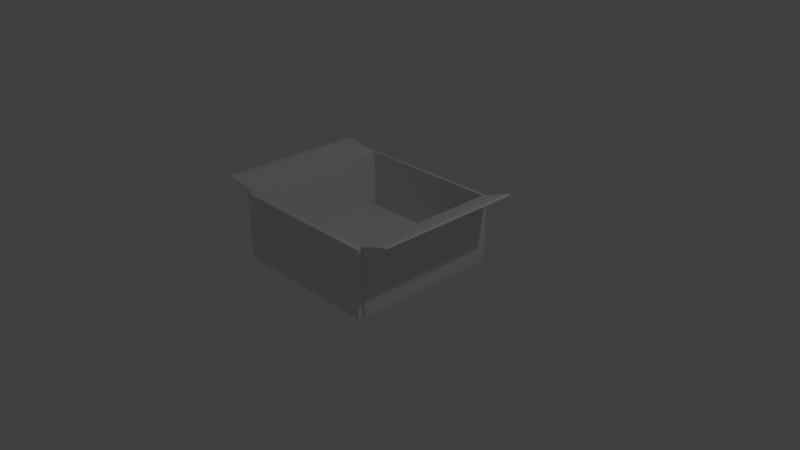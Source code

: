 # Source: box_basic_2.blend  (saved by Blender 2.79.0; exported with 4.5.12 LTS)
import bpy
from mathutils import Matrix  # noqa: F401  (used for matrix-valued properties, if any)

bpy.ops.wm.read_factory_settings(use_empty=True)
scene = bpy.context.scene
scene.name = 'Scene'

# ---- collections
col_collection_1 = bpy.data.collections.new('Collection 1'); scene.collection.children.link(col_collection_1)

# ---- materials (node trees are filled in below, after node groups)
mat_material = bpy.data.materials.new('Material')
mat_material.alpha_threshold = 0.0
mat_material.use_transparent_shadow = False
mat_material.roughness = 0.5
mat_material.line_color = (0.0, 0.0, 0.0, 1.0)

# ---- material node trees

# ---- world
world_world = bpy.data.worlds.new('World'); scene.world = world_world
world_world.color = (0.05088, 0.05088, 0.05088)
world_world.use_sun_shadow = False
world_world.sun_shadow_jitter_overblur = 0.0
world_world.cycles.sampling_method = 'MANUAL'

# ---- cameras
cam_camera = bpy.data.cameras.new('Camera')
cam_camera.clip_end = 100.0
cam_camera.lens = 35.0
cam_camera.sensor_width = 32.0
cam_camera.sensor_height = 18.0
cam_camera.ortho_scale = 7.314
cam_camera.dof.focus_distance = 0.0
cam_camera.dof.aperture_fstop = 128.0

# ---- lights
light_lamp = bpy.data.lights.new('Lamp', 'POINT')
light_lamp.transmission_factor = 0.0
light_lamp.cutoff_distance = 30.0
light_lamp.energy = 100.0
light_lamp.shadow_buffer_clip_start = 1.001
light_lamp.shadow_soft_size = 0.1
light_lamp.shadow_maximum_resolution = 0.006
light_lamp.use_absolute_resolution = True

# ---- meshes
me_cube = bpy.data.meshes.new('Cube')
me_cube.from_pydata([(1.0, 1.0, -1.0), (1.0, -1.0, -1.0), (-1.0, -1.0, -1.0), (-1.0, 1.0, -1.0), (1.0, 1.0, 1.0), (1.0, -1.0, 1.0), (-1.0, -1.0, 1.0), (-1.0, 1.0, 1.0), (1.05, 1.0, -1.0), (1.05, -1.0, -1.0), (1.05, 1.0, 1.0), (1.05, -1.0, 1.0), (1.0, -1.075, -1.0), (-1.0, -1.075, -1.0), (1.0, -1.075, 1.0), (-1.0, -1.075, 1.0), (-1.08, -1.0, -1.0), (-1.08, 1.0, -1.0), (-1.08, -1.0, 1.0), (-1.08, 1.0, 1.0), (1.0, 1.038, -1.0), (-1.0, 1.038, -1.0), (1.0, 1.038, 1.0), (-1.0, 1.038, 1.0), (1.0, 1.019, -1.0), (1.0, 1.019, 1.0), (1.05, 1.019, -1.0), (1.05, 1.019, 1.0), (1.032, -1.0, -1.0), (1.032, -1.0, 1.0), (1.032, -1.075, -1.0), (1.032, -1.075, 1.0), (-1.0, -1.054, -1.0), (-1.0, -1.054, 1.0), (-1.08, -1.054, -1.0), (-1.08, -1.054, 1.0), (-1.067, 1.0, -1.0), (-1.067, 1.0, 1.0), (-1.067, 1.038, -1.0), (-1.067, 1.038, 1.0), (-1.0, 1.005, 15.15), (-1.0, 1.005, 17.15), (1.0, 1.005, 17.15), (1.0, -0.9951, 17.15), (-1.0, -0.9951, 17.15), (1.05, 1.005, 17.15), (1.05, -0.9951, 17.15), (1.0, -1.07, 17.15), (-1.0, -1.07, 17.15), (-1.08, 1.005, 15.15), (-1.08, 1.005, 17.15), (-1.08, -0.9951, 17.15), (1.0, 1.043, 17.15), (-1.0, 1.043, 17.15), (1.05, 1.024, 17.15), (1.0, 1.024, 17.15), (1.032, -1.07, 17.15), (1.032, -0.9951, 17.15), (-1.0, -1.05, 17.15), (-1.08, -1.05, 17.15), (-1.067, 1.043, 17.15), (-1.067, 1.005, 17.15), (-1.409, -1.042, 19.06), (-1.409, 0.9576, 19.06), (-1.49, -1.042, 19.06), (-1.49, 0.9576, 19.06), (1.473, 0.9163, 21.35), (1.473, -1.084, 21.35), (1.522, 0.9163, 21.35), (1.522, -1.084, 21.35)], [], [(0, 1, 2, 3), (4, 7, 6, 5), (37, 7, 41, 61), (2, 1, 12, 13), (29, 5, 43, 57), (0, 3, 21, 20), (8, 10, 11, 9), (5, 1, 9, 11), (8, 0, 24, 26), (1, 0, 8, 9), (12, 14, 15, 13), (33, 6, 44, 58), (6, 2, 13, 15), (14, 12, 30, 31), (16, 18, 19, 17), (10, 27, 54, 45), (3, 17, 49, 40), (3, 2, 16, 17), (22, 20, 21, 23), (4, 0, 20, 22), (23, 39, 60, 53), (14, 31, 56, 47), (24, 25, 27, 26), (4, 22, 52, 42), (0, 4, 25, 24), (10, 8, 26, 27), (28, 29, 31, 30), (1, 5, 29, 28), (12, 1, 28, 30), (18, 35, 59, 51), (32, 33, 35, 34), (2, 6, 33, 32), (16, 2, 32, 34), (18, 16, 34, 35), (36, 37, 39, 38), (3, 7, 37, 36), (21, 3, 36, 38), (23, 21, 38, 39), (45, 42, 66, 68), (44, 51, 59, 58), (43, 44, 48, 47), (44, 41, 63, 62), (41, 40, 49, 50), (41, 42, 52, 53), (41, 53, 60, 61), (42, 45, 54, 55), (43, 47, 56, 57), (25, 4, 42, 55), (7, 3, 40, 41), (11, 10, 45, 46), (17, 19, 50, 49), (4, 5, 43, 42), (15, 14, 47, 48), (5, 11, 46, 43), (19, 18, 51, 50), (27, 25, 55, 54), (7, 4, 42, 41), (22, 23, 53, 52), (5, 6, 44, 43), (35, 33, 58, 59), (31, 29, 57, 56), (6, 7, 41, 44), (6, 15, 48, 44), (39, 37, 61, 60), (62, 63, 65, 64), (51, 44, 62, 64), (41, 50, 65, 63), (50, 51, 64, 65), (66, 67, 69, 68), (46, 45, 68, 69), (42, 43, 67, 66), (43, 46, 69, 67)])
me_cube.materials.append(mat_material)
me_cube.use_remesh_preserve_volume = False
me_cube.use_remesh_preserve_attributes = False
me_cube.use_mirror_vertex_groups = False
me_cube.update()

# ---- objects
ob_cube = bpy.data.objects.new('Cube', me_cube)
ob_lamp = bpy.data.objects.new('Lamp', light_lamp)
ob_camera = bpy.data.objects.new('Camera', cam_camera)

# ---- transforms, parenting, visibility, modifiers, constraints
ob_cube.location = (0.0, 0.0, 0.0)
ob_cube.scale = (1.0, 1.0, 0.04912)
ob_cube.lock_rotations_4d = False
ob_cube.empty_display_type = 'ARROWS'
ob_cube.lineart.crease_threshold = 0.0
ob_lamp.location = (4.076, 1.005, 5.904)
ob_lamp.rotation_euler = (0.6503, 0.05522, 1.866)
ob_lamp.lock_rotations_4d = False
ob_lamp.empty_display_type = 'ARROWS'
ob_lamp.color = (0.0, 0.0, 0.0, 0.0)
ob_lamp.lineart.crease_threshold = 0.0
ob_camera.location = (7.481, -6.508, 5.344)
ob_camera.rotation_euler = (1.109, 0.0, 0.8149)
ob_camera.lock_rotations_4d = False
ob_camera.empty_display_type = 'ARROWS'
ob_camera.color = (0.0, 0.0, 0.0, 0.0)
ob_camera.display_type = 'WIRE'
ob_camera.lineart.crease_threshold = 0.0

# ---- collection membership
col_collection_1.objects.link(ob_cube)
col_collection_1.objects.link(ob_lamp)
col_collection_1.objects.link(ob_camera)

# ---- scene / render settings (as saved in the file)
scene.camera = ob_camera
scene.frame_start = 1; scene.frame_end = 250; scene.frame_set(1)
scene.render.engine = 'BLENDER_EEVEE_NEXT'
scene.render.resolution_percentage = 50
scene.render.dither_intensity = 0.0
scene.cycles.use_denoising = False
scene.cycles.samples = 128
scene.cycles.sampling_pattern = 'TABULATED_SOBOL'
scene.cycles.use_adaptive_sampling = False
scene.cycles.use_light_tree = False
scene.cycles.blur_glossy = 0.0
scene.cycles.sample_clamp_indirect = 0.0
scene.view_settings.view_transform = 'Standard'
bpy.context.view_layer.update()
